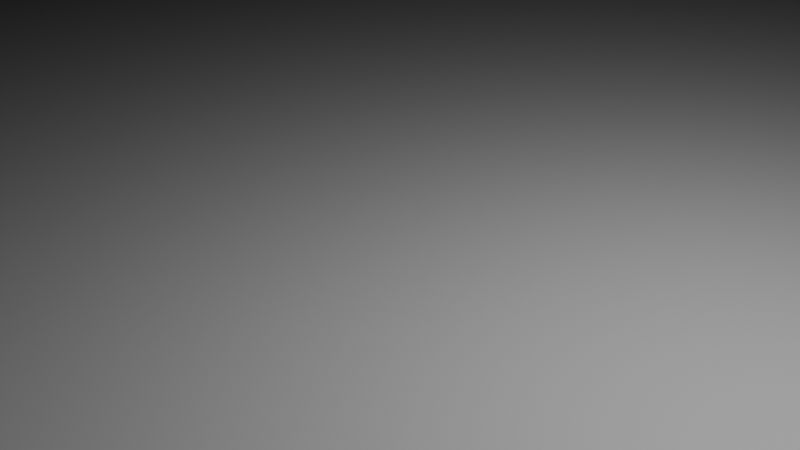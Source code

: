 # Source: SkeltonArea.blend  (saved by Blender 5.0.118; exported with 4.5.12 LTS)
import bpy
from mathutils import Matrix  # noqa: F401  (used for matrix-valued properties, if any)

bpy.ops.wm.read_factory_settings(use_empty=True)
scene = bpy.context.scene
scene.name = 'Scene'

# ---- collections
col_collection = bpy.data.collections.new('Collection'); scene.collection.children.link(col_collection)

# ---- materials (node trees are filled in below, after node groups)
mat_material = bpy.data.materials.new('Material')
mat_material.alpha_threshold = 0.0
mat_material.use_backface_culling_lightprobe_volume = False
mat_material.roughness = 0.5
mat_material.line_color = (0.0, 0.0, 0.0, 1.0)

# ---- material node trees
mat_material.use_nodes = True; mat_material.node_tree.nodes.clear()
_N = mat_material.node_tree.nodes; _L = mat_material.node_tree.links
n0 = _N.new('ShaderNodeOutputMaterial'); n0.name = 'Material Output'; n0.location = (200, 100)
n1 = _N.new('ShaderNodeBsdfPrincipled'); n1.name = 'Principled BSDF'; n1.location = (-200, 100)
_L.new(n1.outputs[0], n0.inputs[0])
n0.is_active_output = True

# ---- world
world_world = bpy.data.worlds.new('World'); scene.world = world_world
world_world.use_nodes = True; world_world.node_tree.nodes.clear()
_N = world_world.node_tree.nodes; _L = world_world.node_tree.links
n0 = _N.new('ShaderNodeOutputWorld'); n0.name = 'World Output'; n0.location = (200, 100)
n1 = _N.new('ShaderNodeBackground'); n1.name = 'Background'; n1.location = (-200, 100)
n1.inputs[0].default_value = (0.05088, 0.05088, 0.05088, 1.0)
_L.new(n1.outputs[0], n0.inputs[0])
n0.is_active_output = True
world_world.color = (0.05088, 0.05088, 0.05088)
world_world.sun_shadow_jitter_overblur = 0.0

# ---- cameras
cam_camera = bpy.data.cameras.new('Camera')
cam_camera.clip_end = 100.0
cam_camera.ortho_scale = 7.314

# ---- lights
light_light = bpy.data.lights.new('Light', 'POINT')
light_light.energy = 1000.0
light_light.shadow_soft_size = 0.1

# ---- meshes
me_cube = bpy.data.meshes.new('Cube')
me_cube.from_pydata([(600.0, 900.0, 601.0), (600.0, 900.0, -1.0), (600.0, -900.0, 601.0), (600.0, -900.0, -1.0), (-600.0, 900.0, 601.0), (-600.0, 900.0, -1.0), (-600.0, -900.0, 601.0), (-600.0, -900.0, -1.0)], [], [(0, 2, 6, 4), (3, 7, 6, 2), (7, 5, 4, 6), (5, 7, 3, 1), (1, 3, 2, 0), (5, 1, 0, 4)])
_uv = me_cube.uv_layers.new(name='UVMap')
_uv.uv.foreach_set('vector', [0.625, 0.5, 0.625, 0.75, 0.875, 0.75, 0.875, 0.5, 0.375, 0.75, 0.375, 1.0, 0.625, 1.0, 0.625, 0.75, 0.375, 0.0, 0.375, 0.25, 0.625, 0.25, 0.625, 0.0, 0.125, 0.5, 0.125, 0.75, 0.375, 0.75, 0.375, 0.5, 0.375, 0.5, 0.375, 0.75, 0.625, 0.75, 0.625, 0.5, 0.375, 0.25, 0.375, 0.5, 0.625, 0.5, 0.625, 0.25])
me_cube.materials.append(mat_material)
me_cube.use_mirror_vertex_groups = False
me_cube.update()

# ---- objects
ob_cube = bpy.data.objects.new('Cube', me_cube)
ob_light = bpy.data.objects.new('Light', light_light)
ob_camera = bpy.data.objects.new('Camera', cam_camera)

# ---- transforms, parenting, visibility, modifiers, constraints
ob_cube.location = (0.0, 0.0, 0.0)
ob_cube.lock_rotations_4d = False
ob_cube.empty_display_type = 'ARROWS'
ob_cube.lineart.crease_threshold = 0.0
ob_light.location = (4.076, 1.005, 5.904)
ob_light.rotation_euler = (0.6503, 0.05522, 1.866)
ob_light.lock_rotations_4d = False
ob_light.empty_display_type = 'ARROWS'
ob_light.color = (0.0, 0.0, 0.0, 0.0)
ob_light.lineart.crease_threshold = 0.0
ob_camera.location = (7.359, -6.926, 4.958)
ob_camera.rotation_euler = (1.109, 0.0, 0.8149)
ob_camera.lock_rotations_4d = False
ob_camera.empty_display_type = 'ARROWS'
ob_camera.color = (0.0, 0.0, 0.0, 0.0)
ob_camera.display_type = 'WIRE'
ob_camera.lineart.crease_threshold = 0.0

# ---- collection membership
col_collection.objects.link(ob_cube)
col_collection.objects.link(ob_light)
col_collection.objects.link(ob_camera)

# ---- scene / render settings (as saved in the file)
scene.camera = ob_camera
scene.frame_start = 1; scene.frame_end = 250; scene.frame_set(1)
scene.render.engine = 'BLENDER_EEVEE_NEXT'
scene.render.bake_bias = 0.0
scene.render.bake_samples = 0
scene.cycles.sampling_pattern = 'TABULATED_SOBOL'
scene.eevee.use_volume_custom_range = False
bpy.context.view_layer.update()
